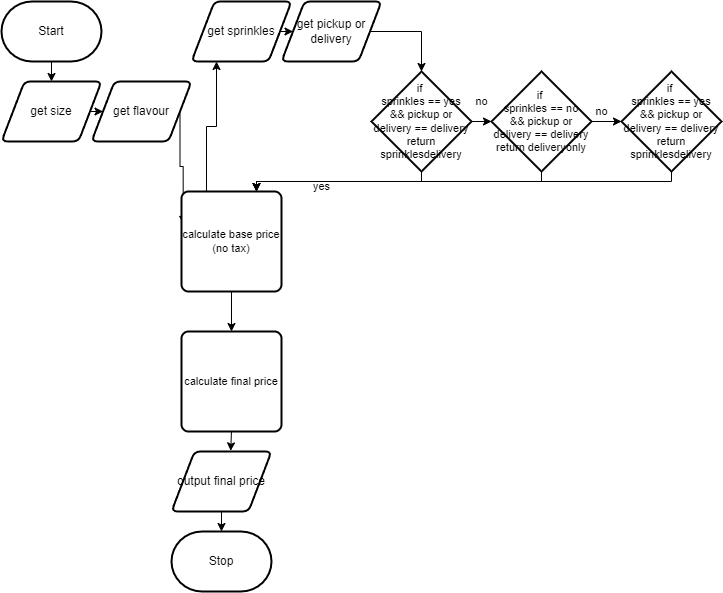

The diagram above was exported from draw.io. Its source (the exported page's mxGraphModel, read from the mxfile embedded in the PNG):
<mxGraphModel dx="905" dy="1719" grid="1" gridSize="10" guides="1" tooltips="1" connect="1" arrows="1" fold="1" page="1" pageScale="1" pageWidth="850" pageHeight="1100" math="0" shadow="0">
  <root>
    <mxCell id="0" />
    <mxCell id="1" parent="0" />
    <mxCell id="15" style="edgeStyle=orthogonalEdgeStyle;html=1;exitX=0.5;exitY=1;exitDx=0;exitDy=0;exitPerimeter=0;entryX=0.5;entryY=0;entryDx=0;entryDy=0;rounded=0;" edge="1" parent="1" source="2" target="13">
      <mxGeometry relative="1" as="geometry" />
    </mxCell>
    <mxCell id="2" value="Start" style="strokeWidth=2;html=1;shape=mxgraph.flowchart.terminator;whiteSpace=wrap;" parent="1" vertex="1">
      <mxGeometry x="20" width="100" height="60" as="geometry" />
    </mxCell>
    <mxCell id="3" value="Stop" style="strokeWidth=2;html=1;shape=mxgraph.flowchart.terminator;whiteSpace=wrap;" parent="1" vertex="1">
      <mxGeometry x="190" y="530" width="100" height="60" as="geometry" />
    </mxCell>
    <mxCell id="39" style="edgeStyle=orthogonalEdgeStyle;shape=connector;rounded=0;html=1;exitX=0.5;exitY=1;exitDx=0;exitDy=0;entryX=0.5;entryY=0;entryDx=0;entryDy=0;entryPerimeter=0;labelBackgroundColor=default;strokeColor=default;fontFamily=Helvetica;fontSize=11;fontColor=default;endArrow=classic;" edge="1" parent="1" source="12" target="3">
      <mxGeometry relative="1" as="geometry" />
    </mxCell>
    <mxCell id="12" value="output final price" style="shape=parallelogram;html=1;strokeWidth=2;perimeter=parallelogramPerimeter;whiteSpace=wrap;rounded=1;arcSize=12;size=0.23;" parent="1" vertex="1">
      <mxGeometry x="190" y="450" width="100" height="60" as="geometry" />
    </mxCell>
    <mxCell id="18" style="edgeStyle=orthogonalEdgeStyle;shape=connector;rounded=0;html=1;exitX=1;exitY=0.5;exitDx=0;exitDy=0;entryX=0;entryY=0.5;entryDx=0;entryDy=0;labelBackgroundColor=default;strokeColor=default;fontFamily=Helvetica;fontSize=11;fontColor=default;endArrow=classic;" edge="1" parent="1" source="13" target="14">
      <mxGeometry relative="1" as="geometry" />
    </mxCell>
    <mxCell id="13" value="get size" style="shape=parallelogram;html=1;strokeWidth=2;perimeter=parallelogramPerimeter;whiteSpace=wrap;rounded=1;arcSize=12;size=0.23;" vertex="1" parent="1">
      <mxGeometry x="20" y="80" width="100" height="60" as="geometry" />
    </mxCell>
    <mxCell id="33" style="edgeStyle=orthogonalEdgeStyle;shape=connector;rounded=0;html=1;exitX=1;exitY=0.5;exitDx=0;exitDy=0;entryX=0.017;entryY=0.327;entryDx=0;entryDy=0;entryPerimeter=0;labelBackgroundColor=default;strokeColor=default;fontFamily=Helvetica;fontSize=11;fontColor=default;endArrow=classic;" edge="1" parent="1" source="14" target="24">
      <mxGeometry relative="1" as="geometry" />
    </mxCell>
    <mxCell id="14" value="get flavour" style="shape=parallelogram;html=1;strokeWidth=2;perimeter=parallelogramPerimeter;whiteSpace=wrap;rounded=1;arcSize=12;size=0.23;" vertex="1" parent="1">
      <mxGeometry x="110" y="80" width="100" height="60" as="geometry" />
    </mxCell>
    <mxCell id="20" style="edgeStyle=orthogonalEdgeStyle;shape=connector;rounded=0;html=1;exitX=1;exitY=0.5;exitDx=0;exitDy=0;entryX=0;entryY=0.5;entryDx=0;entryDy=0;labelBackgroundColor=default;strokeColor=default;fontFamily=Helvetica;fontSize=11;fontColor=default;endArrow=classic;" edge="1" parent="1" source="16" target="17">
      <mxGeometry relative="1" as="geometry" />
    </mxCell>
    <mxCell id="16" value="get sprinkles" style="shape=parallelogram;html=1;strokeWidth=2;perimeter=parallelogramPerimeter;whiteSpace=wrap;rounded=1;arcSize=12;size=0.23;" vertex="1" parent="1">
      <mxGeometry x="210" width="100" height="60" as="geometry" />
    </mxCell>
    <mxCell id="35" style="edgeStyle=orthogonalEdgeStyle;shape=connector;rounded=0;html=1;exitX=1;exitY=0.5;exitDx=0;exitDy=0;labelBackgroundColor=default;strokeColor=default;fontFamily=Helvetica;fontSize=11;fontColor=default;endArrow=classic;" edge="1" parent="1" source="17">
      <mxGeometry relative="1" as="geometry">
        <mxPoint x="440" y="69.99999999999977" as="targetPoint" />
      </mxGeometry>
    </mxCell>
    <mxCell id="17" value="get pickup or delivery" style="shape=parallelogram;html=1;strokeWidth=2;perimeter=parallelogramPerimeter;whiteSpace=wrap;rounded=1;arcSize=12;size=0.23;" vertex="1" parent="1">
      <mxGeometry x="300" width="100" height="60" as="geometry" />
    </mxCell>
    <mxCell id="25" style="edgeStyle=orthogonalEdgeStyle;shape=connector;rounded=0;html=1;exitX=0.5;exitY=1;exitDx=0;exitDy=0;exitPerimeter=0;entryX=0.75;entryY=0;entryDx=0;entryDy=0;labelBackgroundColor=default;strokeColor=default;fontFamily=Helvetica;fontSize=11;fontColor=default;endArrow=classic;" edge="1" parent="1" source="21" target="24">
      <mxGeometry relative="1" as="geometry" />
    </mxCell>
    <mxCell id="27" style="edgeStyle=orthogonalEdgeStyle;shape=connector;rounded=0;html=1;exitX=1;exitY=0.5;exitDx=0;exitDy=0;exitPerimeter=0;labelBackgroundColor=default;strokeColor=default;fontFamily=Helvetica;fontSize=11;fontColor=default;endArrow=classic;" edge="1" parent="1" source="21" target="22">
      <mxGeometry relative="1" as="geometry" />
    </mxCell>
    <mxCell id="21" value="if&amp;nbsp;&lt;br&gt;sprinkles == yes&lt;br&gt;&amp;amp;&amp;amp; pickup or delivery == delivery return sprinklesdelivery" style="strokeWidth=2;html=1;shape=mxgraph.flowchart.decision;whiteSpace=wrap;fontFamily=Helvetica;fontSize=11;fontColor=default;" vertex="1" parent="1">
      <mxGeometry x="390" y="70" width="100" height="100" as="geometry" />
    </mxCell>
    <mxCell id="29" style="edgeStyle=orthogonalEdgeStyle;shape=connector;rounded=0;html=1;exitX=0.5;exitY=1;exitDx=0;exitDy=0;exitPerimeter=0;entryX=0.75;entryY=0;entryDx=0;entryDy=0;labelBackgroundColor=default;strokeColor=default;fontFamily=Helvetica;fontSize=11;fontColor=default;endArrow=classic;" edge="1" parent="1" source="22" target="24">
      <mxGeometry relative="1" as="geometry" />
    </mxCell>
    <mxCell id="30" style="edgeStyle=orthogonalEdgeStyle;shape=connector;rounded=0;html=1;exitX=1;exitY=0.5;exitDx=0;exitDy=0;exitPerimeter=0;entryX=0;entryY=0.5;entryDx=0;entryDy=0;entryPerimeter=0;labelBackgroundColor=default;strokeColor=default;fontFamily=Helvetica;fontSize=11;fontColor=default;endArrow=classic;" edge="1" parent="1" source="22" target="23">
      <mxGeometry relative="1" as="geometry" />
    </mxCell>
    <mxCell id="22" value="if&amp;nbsp;&lt;br&gt;sprinkles == no&lt;br&gt;&amp;amp;&amp;amp; pickup or delivery == delivery return deliveryonly" style="strokeWidth=2;html=1;shape=mxgraph.flowchart.decision;whiteSpace=wrap;fontFamily=Helvetica;fontSize=11;fontColor=default;" vertex="1" parent="1">
      <mxGeometry x="510" y="70" width="100" height="100" as="geometry" />
    </mxCell>
    <mxCell id="32" style="edgeStyle=orthogonalEdgeStyle;shape=connector;rounded=0;html=1;exitX=0.5;exitY=1;exitDx=0;exitDy=0;exitPerimeter=0;entryX=0.75;entryY=0;entryDx=0;entryDy=0;labelBackgroundColor=default;strokeColor=default;fontFamily=Helvetica;fontSize=11;fontColor=default;endArrow=classic;" edge="1" parent="1" source="23" target="24">
      <mxGeometry relative="1" as="geometry" />
    </mxCell>
    <mxCell id="23" value="if&amp;nbsp;&lt;br&gt;sprinkles == yes&lt;br&gt;&amp;amp;&amp;amp; pickup or delivery == delivery return sprinklesdelivery" style="strokeWidth=2;html=1;shape=mxgraph.flowchart.decision;whiteSpace=wrap;fontFamily=Helvetica;fontSize=11;fontColor=default;" vertex="1" parent="1">
      <mxGeometry x="640" y="70" width="100" height="100" as="geometry" />
    </mxCell>
    <mxCell id="34" style="edgeStyle=orthogonalEdgeStyle;shape=connector;rounded=0;html=1;exitX=0.25;exitY=0;exitDx=0;exitDy=0;entryX=0.25;entryY=1;entryDx=0;entryDy=0;labelBackgroundColor=default;strokeColor=default;fontFamily=Helvetica;fontSize=11;fontColor=default;endArrow=classic;" edge="1" parent="1" source="24" target="16">
      <mxGeometry relative="1" as="geometry" />
    </mxCell>
    <mxCell id="37" style="edgeStyle=orthogonalEdgeStyle;shape=connector;rounded=0;html=1;exitX=0.5;exitY=1;exitDx=0;exitDy=0;entryX=0.5;entryY=0;entryDx=0;entryDy=0;labelBackgroundColor=default;strokeColor=default;fontFamily=Helvetica;fontSize=11;fontColor=default;endArrow=classic;" edge="1" parent="1" source="24" target="36">
      <mxGeometry relative="1" as="geometry" />
    </mxCell>
    <mxCell id="24" value="calculate base price (no tax)" style="rounded=1;whiteSpace=wrap;html=1;absoluteArcSize=1;arcSize=14;strokeWidth=2;fontFamily=Helvetica;fontSize=11;fontColor=default;" vertex="1" parent="1">
      <mxGeometry x="200" y="190" width="100" height="100" as="geometry" />
    </mxCell>
    <mxCell id="26" value="yes" style="text;html=1;align=center;verticalAlign=middle;resizable=0;points=[];autosize=1;strokeColor=none;fillColor=none;fontSize=11;fontFamily=Helvetica;fontColor=default;" vertex="1" parent="1">
      <mxGeometry x="320" y="170" width="40" height="30" as="geometry" />
    </mxCell>
    <mxCell id="28" value="no" style="text;html=1;align=center;verticalAlign=middle;resizable=0;points=[];autosize=1;strokeColor=none;fillColor=none;fontSize=11;fontFamily=Helvetica;fontColor=default;" vertex="1" parent="1">
      <mxGeometry x="480" y="85" width="40" height="30" as="geometry" />
    </mxCell>
    <mxCell id="31" value="no" style="text;html=1;align=center;verticalAlign=middle;resizable=0;points=[];autosize=1;strokeColor=none;fillColor=none;fontSize=11;fontFamily=Helvetica;fontColor=default;" vertex="1" parent="1">
      <mxGeometry x="600" y="95" width="40" height="30" as="geometry" />
    </mxCell>
    <mxCell id="38" style="edgeStyle=orthogonalEdgeStyle;shape=connector;rounded=0;html=1;exitX=0.5;exitY=1;exitDx=0;exitDy=0;entryX=0.592;entryY=-0.011;entryDx=0;entryDy=0;entryPerimeter=0;labelBackgroundColor=default;strokeColor=default;fontFamily=Helvetica;fontSize=11;fontColor=default;endArrow=classic;" edge="1" parent="1" source="36" target="12">
      <mxGeometry relative="1" as="geometry" />
    </mxCell>
    <mxCell id="36" value="calculate final price" style="rounded=1;whiteSpace=wrap;html=1;absoluteArcSize=1;arcSize=14;strokeWidth=2;fontFamily=Helvetica;fontSize=11;fontColor=default;" vertex="1" parent="1">
      <mxGeometry x="200" y="330" width="100" height="100" as="geometry" />
    </mxCell>
  </root>
</mxGraphModel>